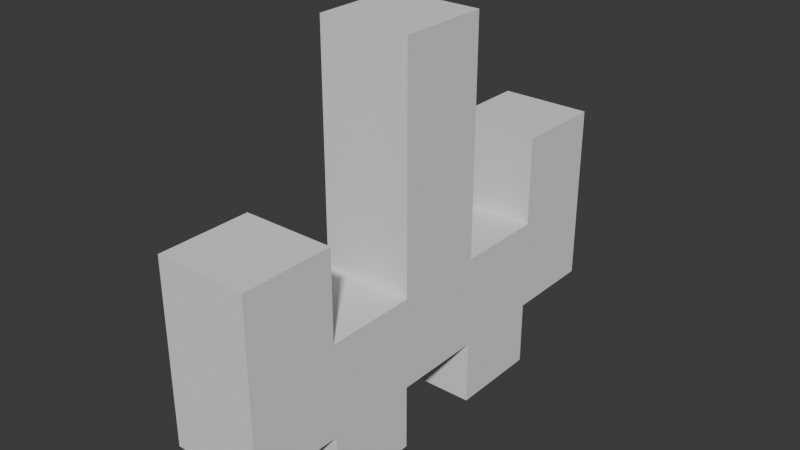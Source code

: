 # Source: blend.blend  (saved by Blender 4.0.36; exported with 4.5.12 LTS)
import bpy
from mathutils import Matrix  # noqa: F401  (used for matrix-valued properties, if any)

bpy.ops.wm.read_factory_settings(use_empty=True)
scene = bpy.context.scene
scene.name = 'Scene'

# ---- collections
col_collection = bpy.data.collections.new('Collection'); scene.collection.children.link(col_collection)

# ---- world
world_world = bpy.data.worlds.new('World'); scene.world = world_world
world_world.use_nodes = True; world_world.node_tree.nodes.clear()
_N = world_world.node_tree.nodes; _L = world_world.node_tree.links
n0 = _N.new('ShaderNodeOutputWorld'); n0.name = 'World Output'; n0.location = (300, 300)
n1 = _N.new('ShaderNodeBackground'); n1.name = 'Background'; n1.location = (10, 300)
n1.inputs[0].default_value = (0.05088, 0.05088, 0.05088, 1.0)
_L.new(n1.outputs[0], n0.inputs[0])
n0.is_active_output = True
world_world.color = (0.05088, 0.05088, 0.05088)
world_world.use_sun_shadow = False
world_world.sun_shadow_jitter_overblur = 0.0

# ---- meshes
me_x = bpy.data.meshes.new('Куб')
me_x.from_pydata([(-1.0, -1.0, -1.0), (-1.0, -1.0, 1.0), (-1.0, 1.0, -1.0), (-1.0, 1.0, 1.0), (1.0, -1.0, -1.0), (1.0, -1.0, 1.0), (1.0, 1.0, -1.0), (1.0, 1.0, 1.0), (-1.0, 3.0, 1.0), (-1.0, 3.0, -1.0), (1.0, 3.0, -1.0), (1.0, 3.0, 1.0), (-1.0, 5.0, 1.0), (-1.0, 5.0, -1.0), (1.0, 5.0, -1.0), (1.0, 5.0, 1.0), (-1.0, 7.0, 1.0), (-1.0, 7.0, -1.0), (1.0, 7.0, -1.0), (1.0, 7.0, 1.0), (-1.0, 9.0, 1.0), (-1.0, 9.0, -1.0), (1.0, 9.0, -1.0), (1.0, 9.0, 1.0), (-1.0, -1.0, 2.936), (-1.0, 1.0, 2.936), (1.0, 1.0, 2.936), (1.0, -1.0, 2.936), (-1.0, 3.0, 2.936), (1.0, 3.0, 2.936), (-1.0, 5.0, 2.936), (1.0, 5.0, 2.936), (-1.0, 7.0, 2.936), (1.0, 7.0, 2.936), (-1.0, 9.0, 2.936), (1.0, 9.0, 2.936), (-1.0, 3.0, 6.085), (1.0, 3.0, 6.085), (-1.0, 5.0, 6.085), (1.0, 5.0, 6.085), (1.0, 1.0, -2.42), (-1.0, 1.0, -2.42), (1.0, 3.0, -2.42), (-1.0, 3.0, -2.42), (1.0, 5.0, -2.42), (-1.0, 5.0, -2.42), (1.0, 7.0, -2.42), (-1.0, 7.0, -2.42)], [], [(0, 1, 3, 2), (3, 7, 11, 8), (6, 7, 5, 4), (4, 5, 1, 0), (2, 6, 4, 0), (1, 5, 27, 24), (10, 9, 13, 14), (2, 3, 8, 9), (7, 6, 10, 11), (14, 13, 45, 44), (12, 15, 19, 16), (23, 20, 34, 35), (9, 8, 12, 13), (11, 10, 14, 15), (17, 16, 20, 21), (13, 12, 16, 17), (15, 14, 18, 19), (13, 17, 47, 45), (21, 20, 23, 22), (19, 18, 22, 23), (18, 17, 21, 22), (8, 11, 29, 28), (26, 25, 24, 27), (29, 31, 39, 37), (32, 33, 35, 34), (5, 7, 26, 27), (7, 3, 25, 26), (15, 12, 30, 31), (3, 1, 24, 25), (19, 23, 35, 33), (11, 15, 31, 29), (20, 16, 32, 34), (16, 19, 33, 32), (12, 8, 28, 30), (36, 37, 39, 38), (28, 29, 37, 36), (30, 28, 36, 38), (31, 30, 38, 39), (40, 41, 43, 42), (44, 45, 47, 46), (10, 6, 40, 42), (6, 2, 41, 40), (18, 14, 44, 46), (9, 10, 42, 43), (17, 18, 46, 47), (2, 9, 43, 41)])
_uv = me_x.uv_layers.new(name='UVКарта')
_uv.uv.foreach_set('vector', [0.375, 0.0, 0.625, 0.0, 0.625, 0.25, 0.375, 0.25, 0.875, 0.5, 0.625, 0.5, 0.625, 0.5, 0.875, 0.5, 0.375, 0.5, 0.625, 0.5, 0.625, 0.75, 0.375, 0.75, 0.375, 0.75, 0.625, 0.75, 0.625, 1.0, 0.375, 1.0, 0.125, 0.5, 0.375, 0.5, 0.375, 0.75, 0.125, 0.75, 0.625, 1.0, 0.625, 0.75, 0.625, 0.75, 0.625, 1.0, 0.375, 0.5, 0.125, 0.5, 0.125, 0.5, 0.375, 0.5, 0.375, 0.25, 0.625, 0.25, 0.625, 0.25, 0.375, 0.25, 0.625, 0.5, 0.375, 0.5, 0.375, 0.5, 0.625, 0.5, 0.375, 0.5, 0.125, 0.5, 0.125, 0.5, 0.375, 0.5, 0.875, 0.5, 0.625, 0.5, 0.625, 0.5, 0.875, 0.5, 0.625, 0.5, 0.625, 0.25, 0.625, 0.25, 0.625, 0.5, 0.375, 0.25, 0.625, 0.25, 0.625, 0.25, 0.375, 0.25, 0.625, 0.5, 0.375, 0.5, 0.375, 0.5, 0.625, 0.5, 0.375, 0.25, 0.625, 0.25, 0.625, 0.25, 0.375, 0.25, 0.375, 0.25, 0.625, 0.25, 0.625, 0.25, 0.375, 0.25, 0.625, 0.5, 0.375, 0.5, 0.375, 0.5, 0.625, 0.5, 0.375, 0.25, 0.375, 0.25, 0.375, 0.25, 0.375, 0.25, 0.375, 0.25, 0.625, 0.25, 0.625, 0.5, 0.375, 0.5, 0.625, 0.5, 0.375, 0.5, 0.375, 0.5, 0.625, 0.5, 0.375, 0.5, 0.125, 0.5, 0.125, 0.5, 0.375, 0.5, 0.875, 0.5, 0.625, 0.5, 0.625, 0.5, 0.875, 0.5, 0.625, 0.5, 0.875, 0.5, 0.875, 0.75, 0.625, 0.75, 0.625, 0.5, 0.625, 0.5, 0.625, 0.5, 0.625, 0.5, 0.875, 0.5, 0.625, 0.5, 0.625, 0.5, 0.875, 0.5, 0.625, 0.75, 0.625, 0.5, 0.625, 0.5, 0.625, 0.75, 0.625, 0.5, 0.875, 0.5, 0.875, 0.5, 0.625, 0.5, 0.625, 0.5, 0.875, 0.5, 0.875, 0.5, 0.625, 0.5, 0.625, 0.25, 0.625, 0.0, 0.625, 0.0, 0.625, 0.25, 0.625, 0.5, 0.625, 0.5, 0.625, 0.5, 0.625, 0.5, 0.625, 0.5, 0.625, 0.5, 0.625, 0.5, 0.625, 0.5, 0.625, 0.25, 0.625, 0.25, 0.625, 0.25, 0.625, 0.25, 0.875, 0.5, 0.625, 0.5, 0.625, 0.5, 0.875, 0.5, 0.625, 0.25, 0.625, 0.25, 0.625, 0.25, 0.625, 0.25, 0.875, 0.5, 0.625, 0.5, 0.625, 0.5, 0.875, 0.5, 0.875, 0.5, 0.625, 0.5, 0.625, 0.5, 0.875, 0.5, 0.625, 0.25, 0.625, 0.25, 0.625, 0.25, 0.625, 0.25, 0.625, 0.5, 0.875, 0.5, 0.875, 0.5, 0.625, 0.5, 0.375, 0.5, 0.125, 0.5, 0.125, 0.5, 0.375, 0.5, 0.375, 0.5, 0.125, 0.5, 0.125, 0.5, 0.375, 0.5, 0.375, 0.5, 0.375, 0.5, 0.375, 0.5, 0.375, 0.5, 0.375, 0.5, 0.125, 0.5, 0.125, 0.5, 0.375, 0.5, 0.375, 0.5, 0.375, 0.5, 0.375, 0.5, 0.375, 0.5, 0.125, 0.5, 0.375, 0.5, 0.375, 0.5, 0.125, 0.5, 0.125, 0.5, 0.375, 0.5, 0.375, 0.5, 0.125, 0.5, 0.375, 0.25, 0.375, 0.25, 0.375, 0.25, 0.375, 0.25])
me_x.update()

# ---- objects
ob_x = bpy.data.objects.new('Куб', me_x)

# ---- transforms, parenting, visibility, modifiers, constraints
ob_x.location = (0.0, 0.0, 0.0)

# ---- collection membership
col_collection.objects.link(ob_x)

# ---- scene / render settings (as saved in the file)
scene.frame_start = 1; scene.frame_end = 250; scene.frame_set(1)
scene.render.engine = 'BLENDER_EEVEE_NEXT'
scene.cycles.sampling_pattern = 'TABULATED_SOBOL'
bpy.context.view_layer.update()

# ---- added for rendering (the .blend has no active camera and no usable light): camera, sun
cam_auto = bpy.data.cameras.new('AutoCamera')
cam_auto.lens = 50.0
cam_auto.sensor_width = 36.0
cam_auto.clip_end = 1000.0
ob_auto_camera = bpy.data.objects.new('AutoCamera', cam_auto)
scene.collection.objects.link(ob_auto_camera)
ob_auto_camera.location = (12.2861, -10.7434, 11.6618)
ob_auto_camera.rotation_euler = (1.09748, -7.21219e-08, 0.694738)
scene.camera = ob_auto_camera
light_auto_sun = bpy.data.lights.new('AutoSun', 'SUN')
light_auto_sun.energy = 3.0
light_auto_sun.angle = 0.0523599
ob_auto_sun = bpy.data.objects.new('AutoSun', light_auto_sun)
scene.collection.objects.link(ob_auto_sun)
ob_auto_sun.rotation_euler = (0.872665, 0.174533, 0.523599)
bpy.context.view_layer.update()
